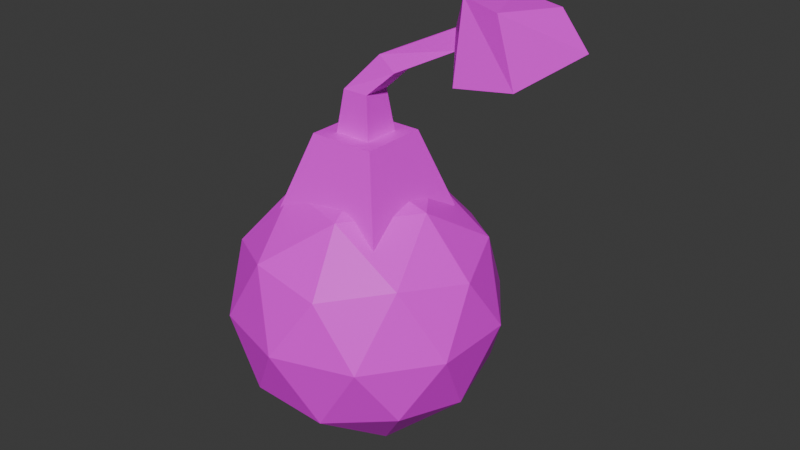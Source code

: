 # Source: bomb.blend  (saved by Blender 4.3.34; exported with 4.5.12 LTS)
import bpy
from mathutils import Matrix  # noqa: F401  (used for matrix-valued properties, if any)

bpy.ops.wm.read_factory_settings(use_empty=True)
scene = bpy.context.scene
scene.name = 'Scene'

# ---- collections
col_collection = bpy.data.collections.new('Collection'); scene.collection.children.link(col_collection)

# ---- images (referenced by path relative to the original .blend; pixels are not part of the script)
import os
ASSET_DIR = os.environ.get("B2B_ASSET_DIR", "")  # directory of the original .blend (textures are referenced by path, not embedded)
HERE = os.path.dirname(os.path.abspath(__file__))  # packed textures are extracted next to this script under _unpacked/

def load_image(name, relpath, width, height, colorspace="sRGB"):
    """Load a texture the original file referenced (path relative to the .blend, or extracted next to this script)."""
    p = next((c for c in (os.path.join(HERE, relpath), os.path.join(ASSET_DIR, relpath)) if relpath and os.path.exists(c)), "")
    if p:
        img = bpy.data.images.load(p, check_existing=True)
        img.name = name
    else:  # same state as the original file: an image datablock whose file is absent (Cycles renders it pink)
        img = bpy.data.images.new(name, width, height)
        img.source = "FILE"
        img.filepath = "//" + (relpath or name)
    img.colorspace_settings.name = colorspace
    return img
img_color_palette_png = load_image('color-palette.png', 'color-palette.png', 1024, 1024, 'sRGB')

# ---- materials (node trees are filled in below, after node groups)
mat_material = bpy.data.materials.new('Material')
mat_material.alpha_threshold = 0.0
mat_material.roughness = 0.5
mat_material.line_color = (0.0, 0.0, 0.0, 1.0)

# ---- material node trees
mat_material.use_nodes = True; mat_material.node_tree.nodes.clear()
_N = mat_material.node_tree.nodes; _L = mat_material.node_tree.links
n0 = _N.new('ShaderNodeOutputMaterial'); n0.name = 'Material Output'; n0.location = (300, 300)
n1 = _N.new('ShaderNodeBsdfPrincipled'); n1.name = 'Principled BSDF'; n1.location = (10, 300)
n1.inputs[3].default_value = 1.45
n2 = _N.new('ShaderNodeTexImage'); n2.name = 'Image Texture'; n2.location = (-280, 260)
n2.image = img_color_palette_png
_L.new(n1.outputs[0], n0.inputs[0])
_L.new(n2.outputs[0], n1.inputs[0])
n0.is_active_output = True

# ---- world
world_world = bpy.data.worlds.new('World'); scene.world = world_world
world_world.use_nodes = True; world_world.node_tree.nodes.clear()
_N = world_world.node_tree.nodes; _L = world_world.node_tree.links
n0 = _N.new('ShaderNodeOutputWorld'); n0.name = 'World Output'; n0.location = (300, 300)
n1 = _N.new('ShaderNodeBackground'); n1.name = 'Background'; n1.location = (10, 300)
n1.inputs[0].default_value = (0.05088, 0.05088, 0.05088, 1.0)
_L.new(n1.outputs[0], n0.inputs[0])
n0.is_active_output = True
world_world.color = (0.05088, 0.05088, 0.05088)
world_world.sun_shadow_jitter_overblur = 0.0

# ---- meshes
me_plane = bpy.data.meshes.new('Plane')
me_plane.from_pydata([(-0.1745, -0.1745, 1.489), (0.1745, -0.1745, 1.489), (-0.1745, 0.1745, 1.489), (0.1745, 0.1745, 1.489), (-0.12, 0.12, 1.927), (-0.12, -0.12, 1.927), (0.12, -0.12, 1.927), (0.12, 0.12, 1.927), (0.1811, 0.1586, 2.254), (0.1811, -0.03428, 2.254), (0.33, -0.03428, 2.132), (0.33, 0.1586, 2.132), (0.7869, 0.3022, 2.546), (0.7869, 0.1261, 2.546), (0.8018, 0.1261, 2.371), (0.8018, 0.3022, 2.371), (1.061, 0.5137, 2.794), (0.9865, -0.06378, 2.859), (0.9583, -0.1261, 2.185), (1.036, 0.634, 2.135), (1.485, 0.4503, 2.757), (1.277, -0.05904, 2.788), (1.418, -0.02235, 2.222), (1.398, 0.5364, 2.239), (1.861, 0.2141, 2.549), (0.0, 0.0, -1.204), (0.8714, -0.6331, -0.5386), (-0.3329, -1.024, -0.5386), (-1.077, 0.0, -0.5386), (-0.3329, 1.024, -0.5386), (0.8714, 0.6331, -0.5386), (0.3329, -1.024, 0.5386), (-0.8714, -0.6331, 0.5386), (-0.8714, 0.6331, 0.5386), (0.3329, 1.024, 0.5386), (1.077, 0.0, 0.5386), (0.0, 0.0, 1.204), (-0.1956, -0.6021, -1.024), (0.5122, -0.3721, -1.024), (0.3166, -0.9743, -0.6331), (1.024, 0.0, -0.6331), (0.5122, 0.3721, -1.024), (-0.6331, 0.0, -1.024), (-0.8288, -0.6021, -0.6331), (-0.1956, 0.6021, -1.024), (-0.8288, 0.6021, -0.6331), (0.3166, 0.9743, -0.6331), (1.145, -0.3721, 0.0), (1.145, 0.3721, 0.0), (0.0, -1.204, 0.0), (0.7079, -0.9743, 0.0), (-1.145, -0.3721, 0.0), (-0.7079, -0.9743, 0.0), (-0.7079, 0.9743, 0.0), (-1.145, 0.3721, 0.0), (0.7079, 0.9743, 0.0), (0.0, 1.204, 0.0), (0.8288, -0.6021, 0.6331), (-0.3166, -0.9743, 0.6331), (-1.024, 0.0, 0.6331), (-0.3166, 0.9743, 0.6331), (0.8288, 0.6021, 0.6331), (0.1956, -0.6021, 1.024), (0.6331, 0.0, 1.024), (-0.5122, -0.3721, 1.024), (-0.5122, 0.3721, 1.024), (0.1956, 0.6021, 1.024), (-0.5243, -0.5243, 0.8623), (-0.299, -0.299, 1.56), (-0.5243, 0.5243, 0.8623), (-0.299, 0.299, 1.56), (0.5243, -0.5243, 0.8623), (0.299, -0.299, 1.56), (0.5243, 0.5243, 0.8623), (0.299, 0.299, 1.56)], [], [(0, 2, 3, 1), (6, 7, 11, 10), (1, 3, 7, 6), (2, 0, 5, 4), (3, 2, 4, 7), (0, 1, 6, 5), (11, 8, 12, 15), (4, 5, 9, 8), (7, 4, 8, 11), (5, 6, 10, 9), (13, 14, 18, 17), (9, 10, 14, 13), (10, 11, 15, 14), (8, 9, 13, 12), (19, 16, 20, 23), (14, 15, 19, 18), (12, 13, 17, 16), (15, 12, 16, 19), (22, 23, 24), (17, 18, 22, 21), (18, 19, 23, 22), (16, 17, 21, 20), (20, 21, 24), (23, 20, 24), (21, 22, 24), (25, 38, 37), (26, 38, 40), (25, 37, 42), (25, 42, 44), (25, 44, 41), (26, 40, 47), (27, 39, 49), (28, 43, 51), (29, 45, 53), (30, 46, 55), (26, 47, 50), (27, 49, 52), (28, 51, 54), (29, 53, 56), (30, 55, 48), (31, 57, 62), (32, 58, 64), (33, 59, 65), (34, 60, 66), (35, 61, 63), (63, 66, 36), (63, 61, 66), (61, 34, 66), (66, 65, 36), (66, 60, 65), (60, 33, 65), (65, 64, 36), (65, 59, 64), (59, 32, 64), (64, 62, 36), (64, 58, 62), (58, 31, 62), (62, 63, 36), (62, 57, 63), (57, 35, 63), (48, 61, 35), (48, 55, 61), (55, 34, 61), (56, 60, 34), (56, 53, 60), (53, 33, 60), (54, 59, 33), (54, 51, 59), (51, 32, 59), (52, 58, 32), (52, 49, 58), (49, 31, 58), (50, 57, 31), (50, 47, 57), (47, 35, 57), (55, 56, 34), (55, 46, 56), (46, 29, 56), (53, 54, 33), (53, 45, 54), (45, 28, 54), (51, 52, 32), (51, 43, 52), (43, 27, 52), (49, 50, 31), (49, 39, 50), (39, 26, 50), (47, 48, 35), (47, 40, 48), (40, 30, 48), (41, 46, 30), (41, 44, 46), (44, 29, 46), (44, 45, 29), (44, 42, 45), (42, 28, 45), (42, 43, 28), (42, 37, 43), (37, 27, 43), (40, 41, 30), (40, 38, 41), (38, 25, 41), (37, 39, 27), (37, 38, 39), (38, 26, 39), (67, 68, 70, 69), (69, 70, 74, 73), (73, 74, 72, 71), (71, 72, 68, 67), (74, 70, 68, 72)])
_uv = me_plane.uv_layers.new(name='UVMap')
_uv.uv.foreach_set('vector', [0.7131, 0.4148, 0.7098, 0.4145, 0.7101, 0.4115, 0.7134, 0.4119, 0.7136, 0.41, 0.7103, 0.4097, 0.7104, 0.4073, 0.7128, 0.4076, 0.7134, 0.4119, 0.7101, 0.4115, 0.7103, 0.4097, 0.7136, 0.41, 0.7235, 0.401, 0.7201, 0.401, 0.7201, 0.3976, 0.7235, 0.3976, 0.7201, 0.4, 0.7174, 0.4019, 0.715, 0.3984, 0.7177, 0.3965, 0.7124, 0.4023, 0.7098, 0.4004, 0.7123, 0.397, 0.715, 0.399, 0.7181, 0.3941, 0.7157, 0.3938, 0.719, 0.3883, 0.7201, 0.3897, 0.7093, 0.4082, 0.7061, 0.409, 0.706, 0.4048, 0.7084, 0.4041, 0.7177, 0.3965, 0.715, 0.3984, 0.7157, 0.3938, 0.7181, 0.3941, 0.715, 0.399, 0.7123, 0.397, 0.7119, 0.3944, 0.7144, 0.3943, 0.4953, 0.2319, 0.4967, 0.2319, 0.5, 0.2347, 0.4937, 0.2347, 0.7144, 0.3943, 0.7119, 0.3944, 0.7098, 0.3896, 0.7109, 0.3883, 0.7128, 0.4076, 0.7104, 0.4073, 0.7098, 0.4023, 0.7115, 0.4025, 0.7084, 0.4041, 0.706, 0.4048, 0.7061, 0.3979, 0.7077, 0.3975, 0.421, 0.2233, 0.4137, 0.2233, 0.4147, 0.2189, 0.42, 0.2189, 0.4967, 0.2319, 0.4967, 0.2302, 0.5, 0.2274, 0.5, 0.2347, 0.4987, 0.2158, 0.4971, 0.2163, 0.4937, 0.2147, 0.5008, 0.2128, 0.4967, 0.2302, 0.4953, 0.2302, 0.4937, 0.2274, 0.5, 0.2274, 0.1822, 0.2877, 0.177, 0.2877, 0.1796, 0.2827, 0.4188, 0.2101, 0.4115, 0.2101, 0.4125, 0.2056, 0.4178, 0.2056, 0.4137, 0.2237, 0.4064, 0.2237, 0.4074, 0.2193, 0.4127, 0.2193, 0.4012, 0.2069, 0.3941, 0.2088, 0.3941, 0.2048, 0.3992, 0.2035, 0.1687, 0.2718, 0.1637, 0.2732, 0.1653, 0.2692, 0.1895, 0.2873, 0.1843, 0.2873, 0.187, 0.2827, 0.1873, 0.274, 0.1821, 0.274, 0.1848, 0.2692, 0.9432, 0.08573, 0.9411, 0.0827, 0.9452, 0.08229, 0.9303, 0.08499, 0.9305, 0.08847, 0.9273, 0.08733, 0.9432, 0.08573, 0.9452, 0.08229, 0.9471, 0.08633, 0.9432, 0.08573, 0.9471, 0.08633, 0.9443, 0.08924, 0.9432, 0.08573, 0.9443, 0.08924, 0.9406, 0.087, 0.9303, 0.08499, 0.9273, 0.08733, 0.9273, 0.08285, 0.9375, 0.1009, 0.9336, 0.1014, 0.9352, 0.09813, 0.9406, 0.08489, 0.9405, 0.08852, 0.9377, 0.08714, 0.9228, 0.09746, 0.9203, 0.09893, 0.9205, 0.0946, 0.9304, 0.09746, 0.9268, 0.09775, 0.929, 0.09388, 0.9303, 0.08499, 0.9273, 0.08285, 0.9305, 0.08123, 0.9375, 0.1009, 0.9352, 0.09813, 0.9396, 0.09772, 0.9406, 0.08489, 0.9377, 0.08714, 0.9377, 0.08264, 0.9228, 0.09746, 0.9205, 0.0946, 0.9245, 0.09388, 0.9237, 0.08883, 0.9203, 0.08713, 0.9234, 0.08511, 0.9332, 0.09471, 0.9305, 0.09346, 0.9342, 0.09118, 0.9407, 0.09402, 0.9371, 0.09406, 0.9386, 0.09077, 0.934, 0.08107, 0.9338, 0.08489, 0.9305, 0.08264, 0.9407, 0.09455, 0.9423, 0.091, 0.9442, 0.09411, 0.945, 0.1009, 0.9423, 0.09807, 0.9467, 0.09785, 0.9467, 0.09785, 0.9442, 0.09411, 0.9482, 0.09416, 0.9467, 0.09785, 0.9423, 0.09807, 0.9442, 0.09411, 0.9423, 0.09807, 0.9407, 0.09455, 0.9442, 0.09411, 0.9442, 0.09411, 0.9467, 0.09077, 0.9482, 0.09416, 0.9442, 0.09411, 0.9423, 0.091, 0.9467, 0.09077, 0.9323, 0.07901, 0.934, 0.08107, 0.9305, 0.08264, 0.9467, 0.09077, 0.9507, 0.09245, 0.9482, 0.09416, 0.9305, 0.08264, 0.9338, 0.08489, 0.9305, 0.08714, 0.9338, 0.08489, 0.934, 0.08871, 0.9305, 0.08714, 0.9507, 0.09245, 0.9507, 0.09682, 0.9482, 0.09416, 0.9386, 0.09077, 0.9371, 0.09406, 0.9342, 0.09118, 0.9371, 0.09406, 0.9332, 0.09471, 0.9342, 0.09118, 0.9507, 0.09682, 0.9467, 0.09785, 0.9482, 0.09416, 0.9507, 0.09682, 0.9488, 0.1008, 0.9467, 0.09785, 0.9488, 0.1008, 0.945, 0.1009, 0.9467, 0.09785, 0.9234, 0.08511, 0.9203, 0.08266, 0.9237, 0.08121, 0.9234, 0.08511, 0.9203, 0.08713, 0.9203, 0.08266, 0.929, 0.09388, 0.9265, 0.09086, 0.9299, 0.09073, 0.9245, 0.09388, 0.9227, 0.09073, 0.9265, 0.09086, 0.9245, 0.09388, 0.9205, 0.0946, 0.9227, 0.09073, 0.9367, 0.07901, 0.934, 0.08107, 0.9323, 0.07901, 0.9377, 0.08264, 0.9338, 0.08489, 0.934, 0.08107, 0.9377, 0.08264, 0.9377, 0.08714, 0.9338, 0.08489, 0.9377, 0.08714, 0.934, 0.08871, 0.9338, 0.08489, 0.9396, 0.09772, 0.9371, 0.09406, 0.9407, 0.09402, 0.9396, 0.09772, 0.9352, 0.09813, 0.9371, 0.09406, 0.9352, 0.09813, 0.9332, 0.09471, 0.9371, 0.09406, 0.9311, 0.09776, 0.9305, 0.09346, 0.9332, 0.09471, 0.9305, 0.08123, 0.9273, 0.08285, 0.9266, 0.07901, 0.9273, 0.08285, 0.9237, 0.08121, 0.9266, 0.07901, 0.929, 0.09388, 0.9245, 0.09388, 0.9265, 0.09086, 0.929, 0.09388, 0.9268, 0.09775, 0.9245, 0.09388, 0.9268, 0.09775, 0.9228, 0.09746, 0.9245, 0.09388, 0.9367, 0.07901, 0.9377, 0.08264, 0.934, 0.08107, 0.9367, 0.07901, 0.9405, 0.08125, 0.9377, 0.08264, 0.9405, 0.08125, 0.9406, 0.08489, 0.9377, 0.08264, 0.9377, 0.08714, 0.9367, 0.09077, 0.934, 0.08871, 0.9377, 0.08714, 0.9405, 0.08852, 0.9367, 0.09077, 0.9496, 0.08263, 0.9474, 0.07944, 0.9508, 0.07956, 0.9352, 0.09813, 0.9311, 0.09776, 0.9332, 0.09471, 0.9352, 0.09813, 0.9336, 0.1014, 0.9311, 0.09776, 0.9336, 0.1014, 0.9305, 0.1003, 0.9311, 0.09776, 0.9273, 0.08285, 0.9234, 0.08511, 0.9237, 0.08121, 0.9273, 0.08285, 0.9273, 0.08733, 0.9234, 0.08511, 0.9273, 0.08733, 0.9237, 0.08883, 0.9234, 0.08511, 0.9287, 0.1009, 0.9268, 0.09775, 0.9304, 0.09746, 0.9287, 0.1009, 0.9242, 0.1009, 0.9268, 0.09775, 0.9242, 0.1009, 0.9228, 0.09746, 0.9268, 0.09775, 0.9242, 0.1009, 0.9203, 0.09893, 0.9228, 0.09746, 0.9443, 0.08924, 0.9471, 0.08633, 0.9487, 0.08958, 0.9471, 0.08633, 0.9508, 0.08631, 0.9487, 0.08958, 0.9471, 0.08633, 0.9496, 0.08263, 0.9508, 0.08631, 0.9471, 0.08633, 0.9452, 0.08229, 0.9496, 0.08263, 0.9452, 0.08229, 0.9474, 0.07944, 0.9496, 0.08263, 0.9273, 0.08733, 0.9266, 0.09073, 0.9237, 0.08883, 0.9273, 0.08733, 0.9305, 0.08847, 0.9266, 0.09073, 0.9411, 0.0827, 0.9432, 0.08573, 0.9406, 0.087, 0.9452, 0.08229, 0.9436, 0.07901, 0.9474, 0.07944, 0.9452, 0.08229, 0.9411, 0.0827, 0.9436, 0.07901, 0.9411, 0.0827, 0.9406, 0.08015, 0.9436, 0.07901, 0.9365, 0.283, 0.9321, 0.2816, 0.9321, 0.278, 0.9365, 0.2767, 0.9602, 0.2829, 0.9565, 0.2812, 0.9565, 0.2777, 0.9602, 0.2767, 0.9565, 0.283, 0.9524, 0.2817, 0.9524, 0.278, 0.9565, 0.2767, 0.9365, 0.2767, 0.9409, 0.278, 0.9409, 0.2816, 0.9365, 0.2829, 0.9339, 0.1049, 0.9305, 0.1052, 0.9305, 0.1017, 0.9339, 0.1014])
me_plane.materials.append(mat_material)
me_plane.update()

# ---- objects
ob_main = bpy.data.objects.new('main', me_plane)

# ---- transforms, parenting, visibility, modifiers, constraints
ob_main.location = (0.0, 0.0, 0.0)

# ---- collection membership
col_collection.objects.link(ob_main)

# ---- scene / render settings (as saved in the file)
scene.frame_start = 1; scene.frame_end = 250; scene.frame_set(150)
scene.render.engine = 'BLENDER_EEVEE_NEXT'
bpy.context.view_layer.update()

# ---- added for rendering (the .blend has no active camera and no usable light): camera, sun
cam_auto = bpy.data.cameras.new('AutoCamera')
cam_auto.lens = 50.0
cam_auto.sensor_width = 36.0
cam_auto.clip_end = 1000.0
ob_auto_camera = bpy.data.objects.new('AutoCamera', cam_auto)
scene.collection.objects.link(ob_auto_camera)
ob_auto_camera.location = (5.53817, -6.21639, 4.97151)
ob_auto_camera.rotation_euler = (1.09748, -7.21219e-08, 0.694738)
scene.camera = ob_auto_camera
light_auto_sun = bpy.data.lights.new('AutoSun', 'SUN')
light_auto_sun.energy = 3.0
light_auto_sun.angle = 0.0523599
ob_auto_sun = bpy.data.objects.new('AutoSun', light_auto_sun)
scene.collection.objects.link(ob_auto_sun)
ob_auto_sun.rotation_euler = (0.872665, 0.174533, 0.523599)
bpy.context.view_layer.update()
